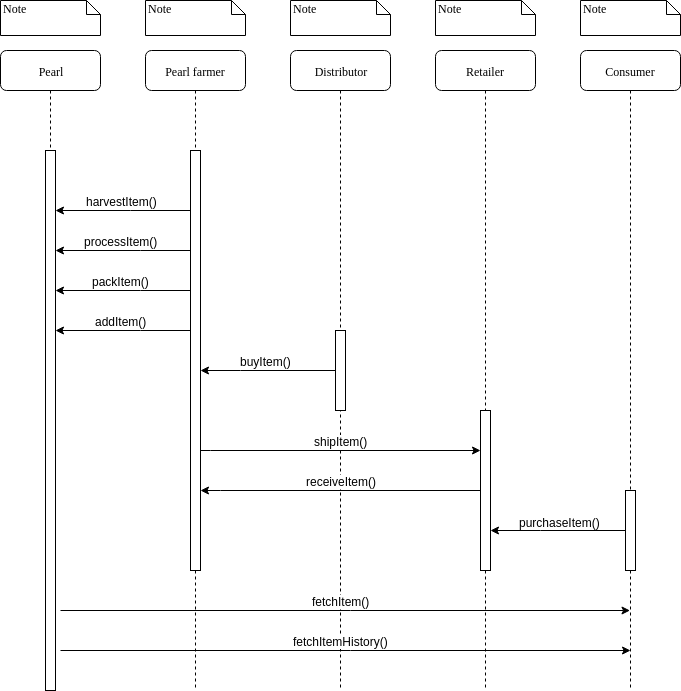

The diagram above was exported from draw.io. Its source (the exported page's mxGraphModel, read from the mxfile embedded in the PNG):
<mxGraphModel dx="1394" dy="929" grid="1" gridSize="10" guides="1" tooltips="1" connect="1" arrows="1" fold="1" page="1" pageScale="1" pageWidth="1169" pageHeight="827" background="#ffffff" math="0" shadow="0">
  <root>
    <mxCell id="0" />
    <mxCell id="1" parent="0" />
    <mxCell id="lE8nt2couYvjQIlS7a1T-36" value="" style="group" parent="1" vertex="1" connectable="0">
      <mxGeometry x="100" y="30" width="100" height="690" as="geometry" />
    </mxCell>
    <mxCell id="7baba1c4bc27f4b0-8" value="Pearl" style="shape=umlLifeline;perimeter=lifelinePerimeter;whiteSpace=wrap;html=1;container=0;collapsible=0;recursiveResize=0;outlineConnect=0;rounded=1;shadow=0;comic=0;labelBackgroundColor=none;strokeColor=#000000;strokeWidth=1;fillColor=#FFFFFF;fontFamily=Verdana;fontSize=12;fontColor=#000000;align=center;" parent="lE8nt2couYvjQIlS7a1T-36" vertex="1">
      <mxGeometry y="50" width="100" height="580" as="geometry" />
    </mxCell>
    <mxCell id="7baba1c4bc27f4b0-40" value="Note" style="shape=note;whiteSpace=wrap;html=1;size=14;verticalAlign=top;align=left;spacingTop=-6;rounded=0;shadow=0;comic=0;labelBackgroundColor=none;strokeColor=#000000;strokeWidth=1;fillColor=#FFFFFF;fontFamily=Verdana;fontSize=12;fontColor=#000000;" parent="lE8nt2couYvjQIlS7a1T-36" vertex="1">
      <mxGeometry width="100" height="35" as="geometry" />
    </mxCell>
    <mxCell id="lE8nt2couYvjQIlS7a1T-8" value="" style="html=1;points=[];perimeter=orthogonalPerimeter;rounded=0;shadow=0;comic=0;labelBackgroundColor=none;strokeColor=#000000;strokeWidth=1;fillColor=#FFFFFF;fontFamily=Verdana;fontSize=12;fontColor=#000000;align=center;" parent="lE8nt2couYvjQIlS7a1T-36" vertex="1">
      <mxGeometry x="45" y="150" width="10" height="540" as="geometry" />
    </mxCell>
    <mxCell id="lE8nt2couYvjQIlS7a1T-37" value="" style="group" parent="1" vertex="1" connectable="0">
      <mxGeometry x="245" y="30" width="100" height="690" as="geometry" />
    </mxCell>
    <mxCell id="7baba1c4bc27f4b0-2" value="Pearl farmer" style="shape=umlLifeline;perimeter=lifelinePerimeter;whiteSpace=wrap;html=1;container=0;collapsible=0;recursiveResize=0;outlineConnect=0;rounded=1;shadow=0;comic=0;labelBackgroundColor=none;strokeColor=#000000;strokeWidth=1;fillColor=#FFFFFF;fontFamily=Verdana;fontSize=12;fontColor=#000000;align=center;" parent="lE8nt2couYvjQIlS7a1T-37" vertex="1">
      <mxGeometry y="50" width="100" height="640" as="geometry" />
    </mxCell>
    <mxCell id="7baba1c4bc27f4b0-41" value="Note" style="shape=note;whiteSpace=wrap;html=1;size=14;verticalAlign=top;align=left;spacingTop=-6;rounded=0;shadow=0;comic=0;labelBackgroundColor=none;strokeColor=#000000;strokeWidth=1;fillColor=#FFFFFF;fontFamily=Verdana;fontSize=12;fontColor=#000000;" parent="lE8nt2couYvjQIlS7a1T-37" vertex="1">
      <mxGeometry width="100" height="35" as="geometry" />
    </mxCell>
    <mxCell id="7baba1c4bc27f4b0-10" value="" style="html=1;points=[];perimeter=orthogonalPerimeter;rounded=0;shadow=0;comic=0;labelBackgroundColor=none;strokeColor=#000000;strokeWidth=1;fillColor=#FFFFFF;fontFamily=Verdana;fontSize=12;fontColor=#000000;align=center;" parent="lE8nt2couYvjQIlS7a1T-37" vertex="1">
      <mxGeometry x="45" y="150" width="10" height="420" as="geometry" />
    </mxCell>
    <mxCell id="lE8nt2couYvjQIlS7a1T-11" value="" style="edgeStyle=orthogonalEdgeStyle;rounded=0;orthogonalLoop=1;jettySize=auto;html=1;" parent="1" source="7baba1c4bc27f4b0-10" target="lE8nt2couYvjQIlS7a1T-8" edge="1">
      <mxGeometry relative="1" as="geometry">
        <Array as="points">
          <mxPoint x="230" y="240" />
          <mxPoint x="230" y="240" />
        </Array>
      </mxGeometry>
    </mxCell>
    <mxCell id="lE8nt2couYvjQIlS7a1T-32" value="harvestItem()" style="text;html=1;resizable=0;points=[];align=center;verticalAlign=middle;labelBackgroundColor=#ffffff;" parent="lE8nt2couYvjQIlS7a1T-11" vertex="1" connectable="0">
      <mxGeometry x="-0.1538" y="-9" relative="1" as="geometry">
        <mxPoint x="-12" y="-1" as="offset" />
      </mxGeometry>
    </mxCell>
    <mxCell id="lE8nt2couYvjQIlS7a1T-12" value="" style="edgeStyle=orthogonalEdgeStyle;rounded=0;orthogonalLoop=1;jettySize=auto;html=1;" parent="1" source="7baba1c4bc27f4b0-10" target="lE8nt2couYvjQIlS7a1T-8" edge="1">
      <mxGeometry relative="1" as="geometry">
        <Array as="points">
          <mxPoint x="240" y="280" />
          <mxPoint x="240" y="280" />
        </Array>
      </mxGeometry>
    </mxCell>
    <mxCell id="lE8nt2couYvjQIlS7a1T-33" value="processItem()" style="text;html=1;resizable=0;points=[];align=center;verticalAlign=middle;labelBackgroundColor=#ffffff;" parent="lE8nt2couYvjQIlS7a1T-12" vertex="1" connectable="0">
      <mxGeometry x="0.2462" y="-6" relative="1" as="geometry">
        <mxPoint x="14" y="-4" as="offset" />
      </mxGeometry>
    </mxCell>
    <mxCell id="lE8nt2couYvjQIlS7a1T-13" value="" style="edgeStyle=orthogonalEdgeStyle;rounded=0;orthogonalLoop=1;jettySize=auto;html=1;" parent="1" source="7baba1c4bc27f4b0-10" target="lE8nt2couYvjQIlS7a1T-8" edge="1">
      <mxGeometry relative="1" as="geometry">
        <Array as="points">
          <mxPoint x="240" y="320" />
          <mxPoint x="240" y="320" />
        </Array>
      </mxGeometry>
    </mxCell>
    <mxCell id="lE8nt2couYvjQIlS7a1T-34" value="packItem()" style="text;html=1;resizable=0;points=[];align=center;verticalAlign=middle;labelBackgroundColor=#ffffff;" parent="lE8nt2couYvjQIlS7a1T-13" vertex="1" connectable="0">
      <mxGeometry x="0.2923" y="-6" relative="1" as="geometry">
        <mxPoint x="17" y="-4" as="offset" />
      </mxGeometry>
    </mxCell>
    <mxCell id="lE8nt2couYvjQIlS7a1T-14" value="" style="edgeStyle=orthogonalEdgeStyle;rounded=0;orthogonalLoop=1;jettySize=auto;html=1;" parent="1" source="7baba1c4bc27f4b0-10" target="lE8nt2couYvjQIlS7a1T-8" edge="1">
      <mxGeometry relative="1" as="geometry">
        <Array as="points">
          <mxPoint x="240" y="360" />
          <mxPoint x="240" y="360" />
        </Array>
      </mxGeometry>
    </mxCell>
    <mxCell id="lE8nt2couYvjQIlS7a1T-35" value="addItem()" style="text;html=1;resizable=0;points=[];align=center;verticalAlign=middle;labelBackgroundColor=#ffffff;direction=south;" parent="lE8nt2couYvjQIlS7a1T-14" vertex="1" connectable="0">
      <mxGeometry x="0.2" y="-5" relative="1" as="geometry">
        <mxPoint x="11" y="-5" as="offset" />
      </mxGeometry>
    </mxCell>
    <mxCell id="lE8nt2couYvjQIlS7a1T-38" value="" style="group" parent="1" vertex="1" connectable="0">
      <mxGeometry x="390" y="30" width="100" height="690" as="geometry" />
    </mxCell>
    <mxCell id="7baba1c4bc27f4b0-3" value="Distributor" style="shape=umlLifeline;perimeter=lifelinePerimeter;whiteSpace=wrap;html=1;container=0;collapsible=0;recursiveResize=0;outlineConnect=0;rounded=1;shadow=0;comic=0;labelBackgroundColor=none;strokeColor=#000000;strokeWidth=1;fillColor=#FFFFFF;fontFamily=Verdana;fontSize=12;fontColor=#000000;align=center;" parent="lE8nt2couYvjQIlS7a1T-38" vertex="1">
      <mxGeometry y="50" width="100" height="640" as="geometry" />
    </mxCell>
    <mxCell id="7baba1c4bc27f4b0-42" value="Note" style="shape=note;whiteSpace=wrap;html=1;size=14;verticalAlign=top;align=left;spacingTop=-6;rounded=0;shadow=0;comic=0;labelBackgroundColor=none;strokeColor=#000000;strokeWidth=1;fillColor=#FFFFFF;fontFamily=Verdana;fontSize=12;fontColor=#000000;" parent="lE8nt2couYvjQIlS7a1T-38" vertex="1">
      <mxGeometry width="100" height="35" as="geometry" />
    </mxCell>
    <mxCell id="lE8nt2couYvjQIlS7a1T-26" value="" style="html=1;points=[];perimeter=orthogonalPerimeter;rounded=0;shadow=0;comic=0;labelBackgroundColor=none;strokeColor=#000000;strokeWidth=1;fillColor=#FFFFFF;fontFamily=Verdana;fontSize=12;fontColor=#000000;align=center;" parent="lE8nt2couYvjQIlS7a1T-38" vertex="1">
      <mxGeometry x="45" y="330" width="10" height="80" as="geometry" />
    </mxCell>
    <mxCell id="lE8nt2couYvjQIlS7a1T-47" value="" style="edgeStyle=orthogonalEdgeStyle;rounded=0;orthogonalLoop=1;jettySize=auto;html=1;" parent="lE8nt2couYvjQIlS7a1T-38" edge="1">
      <mxGeometry relative="1" as="geometry">
        <mxPoint x="-230" y="650" as="sourcePoint" />
        <mxPoint x="339.5" y="650" as="targetPoint" />
        <Array as="points">
          <mxPoint x="60" y="650" />
          <mxPoint x="60" y="650" />
        </Array>
      </mxGeometry>
    </mxCell>
    <mxCell id="lE8nt2couYvjQIlS7a1T-48" value="fetchItemHistory()" style="text;html=1;resizable=0;points=[];align=center;verticalAlign=middle;labelBackgroundColor=#ffffff;" parent="lE8nt2couYvjQIlS7a1T-47" vertex="1" connectable="0">
      <mxGeometry x="-0.3286" y="4" relative="1" as="geometry">
        <mxPoint x="89" y="-6" as="offset" />
      </mxGeometry>
    </mxCell>
    <mxCell id="lE8nt2couYvjQIlS7a1T-28" value="" style="edgeStyle=orthogonalEdgeStyle;rounded=0;orthogonalLoop=1;jettySize=auto;html=1;" parent="1" source="lE8nt2couYvjQIlS7a1T-26" target="7baba1c4bc27f4b0-10" edge="1">
      <mxGeometry relative="1" as="geometry">
        <Array as="points">
          <mxPoint x="340" y="400" />
          <mxPoint x="340" y="400" />
        </Array>
      </mxGeometry>
    </mxCell>
    <mxCell id="lE8nt2couYvjQIlS7a1T-41" value="buyItem()" style="text;html=1;resizable=0;points=[];align=center;verticalAlign=middle;labelBackgroundColor=#ffffff;" parent="lE8nt2couYvjQIlS7a1T-28" vertex="1" connectable="0">
      <mxGeometry x="0.4074" y="-11" relative="1" as="geometry">
        <mxPoint x="25" y="1" as="offset" />
      </mxGeometry>
    </mxCell>
    <mxCell id="lE8nt2couYvjQIlS7a1T-39" value="" style="group" parent="1" vertex="1" connectable="0">
      <mxGeometry x="535" y="30" width="100" height="690" as="geometry" />
    </mxCell>
    <mxCell id="7baba1c4bc27f4b0-4" value="Retailer" style="shape=umlLifeline;perimeter=lifelinePerimeter;whiteSpace=wrap;html=1;container=1;collapsible=0;recursiveResize=0;outlineConnect=0;rounded=1;shadow=0;comic=0;labelBackgroundColor=none;strokeColor=#000000;strokeWidth=1;fillColor=#FFFFFF;fontFamily=Verdana;fontSize=12;fontColor=#000000;align=center;" parent="lE8nt2couYvjQIlS7a1T-39" vertex="1">
      <mxGeometry y="50" width="100" height="640" as="geometry" />
    </mxCell>
    <mxCell id="7baba1c4bc27f4b0-43" value="Note" style="shape=note;whiteSpace=wrap;html=1;size=14;verticalAlign=top;align=left;spacingTop=-6;rounded=0;shadow=0;comic=0;labelBackgroundColor=none;strokeColor=#000000;strokeWidth=1;fillColor=#FFFFFF;fontFamily=Verdana;fontSize=12;fontColor=#000000;" parent="lE8nt2couYvjQIlS7a1T-39" vertex="1">
      <mxGeometry width="100" height="35" as="geometry" />
    </mxCell>
    <mxCell id="lE8nt2couYvjQIlS7a1T-19" value="" style="html=1;points=[];perimeter=orthogonalPerimeter;rounded=0;shadow=0;comic=0;labelBackgroundColor=none;strokeColor=#000000;strokeWidth=1;fillColor=#FFFFFF;fontFamily=Verdana;fontSize=12;fontColor=#000000;align=center;" parent="lE8nt2couYvjQIlS7a1T-39" vertex="1">
      <mxGeometry x="45" y="410" width="10" height="160" as="geometry" />
    </mxCell>
    <mxCell id="lE8nt2couYvjQIlS7a1T-20" value="" style="edgeStyle=orthogonalEdgeStyle;rounded=0;orthogonalLoop=1;jettySize=auto;html=1;" parent="1" source="7baba1c4bc27f4b0-10" target="lE8nt2couYvjQIlS7a1T-19" edge="1">
      <mxGeometry relative="1" as="geometry">
        <Array as="points">
          <mxPoint x="310" y="480" />
          <mxPoint x="310" y="480" />
        </Array>
      </mxGeometry>
    </mxCell>
    <mxCell id="lE8nt2couYvjQIlS7a1T-42" value="shipItem()" style="text;html=1;resizable=0;points=[];align=center;verticalAlign=middle;labelBackgroundColor=#ffffff;" parent="lE8nt2couYvjQIlS7a1T-20" vertex="1" connectable="0">
      <mxGeometry x="-0.3286" y="4" relative="1" as="geometry">
        <mxPoint x="46" y="-6" as="offset" />
      </mxGeometry>
    </mxCell>
    <mxCell id="lE8nt2couYvjQIlS7a1T-22" value="" style="edgeStyle=orthogonalEdgeStyle;rounded=0;orthogonalLoop=1;jettySize=auto;html=1;" parent="1" source="lE8nt2couYvjQIlS7a1T-19" target="7baba1c4bc27f4b0-10" edge="1">
      <mxGeometry relative="1" as="geometry">
        <Array as="points">
          <mxPoint x="320" y="520" />
          <mxPoint x="320" y="520" />
        </Array>
      </mxGeometry>
    </mxCell>
    <mxCell id="lE8nt2couYvjQIlS7a1T-43" value="receiveItem()" style="text;html=1;resizable=0;points=[];align=center;verticalAlign=middle;labelBackgroundColor=#ffffff;" parent="lE8nt2couYvjQIlS7a1T-22" vertex="1" connectable="0">
      <mxGeometry x="0.8571" y="-207" relative="1" as="geometry">
        <mxPoint x="120" y="197" as="offset" />
      </mxGeometry>
    </mxCell>
    <mxCell id="lE8nt2couYvjQIlS7a1T-40" value="" style="group" parent="1" vertex="1" connectable="0">
      <mxGeometry x="680" y="30" width="100" height="690" as="geometry" />
    </mxCell>
    <mxCell id="7baba1c4bc27f4b0-5" value="Consumer" style="shape=umlLifeline;perimeter=lifelinePerimeter;whiteSpace=wrap;html=1;container=1;collapsible=0;recursiveResize=0;outlineConnect=0;rounded=1;shadow=0;comic=0;labelBackgroundColor=none;strokeColor=#000000;strokeWidth=1;fillColor=#FFFFFF;fontFamily=Verdana;fontSize=12;fontColor=#000000;align=center;" parent="lE8nt2couYvjQIlS7a1T-40" vertex="1">
      <mxGeometry y="50" width="100" height="640" as="geometry" />
    </mxCell>
    <mxCell id="lE8nt2couYvjQIlS7a1T-23" value="" style="html=1;points=[];perimeter=orthogonalPerimeter;rounded=0;shadow=0;comic=0;labelBackgroundColor=none;strokeColor=#000000;strokeWidth=1;fillColor=#FFFFFF;fontFamily=Verdana;fontSize=12;fontColor=#000000;align=center;" parent="7baba1c4bc27f4b0-5" vertex="1">
      <mxGeometry x="45" y="440" width="10" height="80" as="geometry" />
    </mxCell>
    <mxCell id="7baba1c4bc27f4b0-44" value="Note" style="shape=note;whiteSpace=wrap;html=1;size=14;verticalAlign=top;align=left;spacingTop=-6;rounded=0;shadow=0;comic=0;labelBackgroundColor=none;strokeColor=#000000;strokeWidth=1;fillColor=#FFFFFF;fontFamily=Verdana;fontSize=12;fontColor=#000000;" parent="lE8nt2couYvjQIlS7a1T-40" vertex="1">
      <mxGeometry width="100" height="35" as="geometry" />
    </mxCell>
    <mxCell id="lE8nt2couYvjQIlS7a1T-25" value="" style="edgeStyle=orthogonalEdgeStyle;rounded=0;orthogonalLoop=1;jettySize=auto;html=1;" parent="1" source="lE8nt2couYvjQIlS7a1T-23" target="lE8nt2couYvjQIlS7a1T-19" edge="1">
      <mxGeometry relative="1" as="geometry">
        <Array as="points">
          <mxPoint x="640" y="560" />
          <mxPoint x="640" y="560" />
        </Array>
      </mxGeometry>
    </mxCell>
    <mxCell id="lE8nt2couYvjQIlS7a1T-44" value="purchaseItem()" style="text;html=1;resizable=0;points=[];align=center;verticalAlign=middle;labelBackgroundColor=#ffffff;" parent="lE8nt2couYvjQIlS7a1T-25" vertex="1" connectable="0">
      <mxGeometry x="0.2593" y="-5" relative="1" as="geometry">
        <mxPoint x="19" y="-4" as="offset" />
      </mxGeometry>
    </mxCell>
    <mxCell id="lE8nt2couYvjQIlS7a1T-45" value="" style="edgeStyle=orthogonalEdgeStyle;rounded=0;orthogonalLoop=1;jettySize=auto;html=1;" parent="1" target="7baba1c4bc27f4b0-5" edge="1">
      <mxGeometry relative="1" as="geometry">
        <mxPoint x="160" y="640" as="sourcePoint" />
        <mxPoint x="590" y="490" as="targetPoint" />
        <Array as="points">
          <mxPoint x="450" y="640" />
          <mxPoint x="450" y="640" />
        </Array>
      </mxGeometry>
    </mxCell>
    <mxCell id="lE8nt2couYvjQIlS7a1T-46" value="fetchItem()" style="text;html=1;resizable=0;points=[];align=center;verticalAlign=middle;labelBackgroundColor=#ffffff;" parent="lE8nt2couYvjQIlS7a1T-45" vertex="1" connectable="0">
      <mxGeometry x="-0.3286" y="4" relative="1" as="geometry">
        <mxPoint x="89" y="-6" as="offset" />
      </mxGeometry>
    </mxCell>
  </root>
</mxGraphModel>